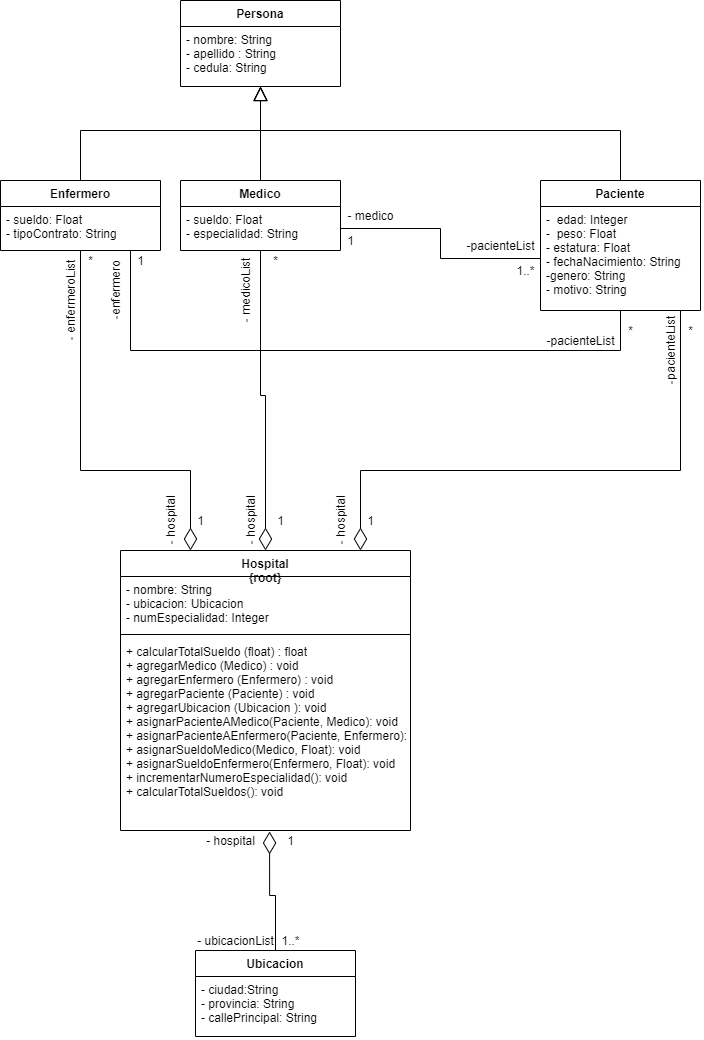

The diagram above was exported from draw.io. Its source (the exported page's mxGraphModel, read from the mxfile embedded in the PNG):
<mxGraphModel dx="2231" dy="2161" grid="1" gridSize="10" guides="1" tooltips="1" connect="1" arrows="1" fold="1" page="1" pageScale="1" pageWidth="1169" pageHeight="827" math="0" shadow="0">
  <root>
    <mxCell id="0" />
    <mxCell id="1" parent="0" />
    <mxCell id="brLoqGyuKdmSRkFiEUsx-37" style="edgeStyle=orthogonalEdgeStyle;rounded=0;orthogonalLoop=1;jettySize=auto;html=1;entryX=0.5;entryY=1;entryDx=0;entryDy=0;endArrow=block;endFill=0;endSize=12;" parent="1" source="brLoqGyuKdmSRkFiEUsx-5" target="brLoqGyuKdmSRkFiEUsx-25" edge="1">
      <mxGeometry relative="1" as="geometry" />
    </mxCell>
    <mxCell id="brLoqGyuKdmSRkFiEUsx-41" style="edgeStyle=orthogonalEdgeStyle;rounded=0;orthogonalLoop=1;jettySize=auto;html=1;endArrow=diamondThin;endFill=0;endSize=20;" parent="1" source="brLoqGyuKdmSRkFiEUsx-5" edge="1" target="brLoqGyuKdmSRkFiEUsx-9">
      <mxGeometry relative="1" as="geometry">
        <mxPoint x="530" y="310" as="targetPoint" />
        <Array as="points" />
      </mxGeometry>
    </mxCell>
    <mxCell id="brLoqGyuKdmSRkFiEUsx-5" value="Medico&#10;" style="swimlane;fontStyle=1;align=center;verticalAlign=top;childLayout=stackLayout;horizontal=1;startSize=26;horizontalStack=0;resizeParent=1;resizeParentMax=0;resizeLast=0;collapsible=1;marginBottom=0;" parent="1" vertex="1">
      <mxGeometry x="420" y="-60" width="160" height="70" as="geometry" />
    </mxCell>
    <mxCell id="brLoqGyuKdmSRkFiEUsx-6" value="- sueldo: Float&#10;- especialidad: String" style="text;strokeColor=none;fillColor=none;align=left;verticalAlign=top;spacingLeft=4;spacingRight=4;overflow=hidden;rotatable=0;points=[[0,0.5],[1,0.5]];portConstraint=eastwest;" parent="brLoqGyuKdmSRkFiEUsx-5" vertex="1">
      <mxGeometry y="26" width="160" height="44" as="geometry" />
    </mxCell>
    <mxCell id="brLoqGyuKdmSRkFiEUsx-9" value="Hospital&#10;{root}&#10;" style="swimlane;fontStyle=1;align=center;verticalAlign=top;childLayout=stackLayout;horizontal=1;startSize=26;horizontalStack=0;resizeParent=1;resizeParentMax=0;resizeLast=0;collapsible=1;marginBottom=0;" parent="1" vertex="1">
      <mxGeometry x="360" y="310" width="290" height="280" as="geometry" />
    </mxCell>
    <mxCell id="brLoqGyuKdmSRkFiEUsx-10" value="- nombre: String&#10;- ubicacion: Ubicacion&#10;- numEspecialidad: Integer&#10;" style="text;strokeColor=none;fillColor=none;align=left;verticalAlign=top;spacingLeft=4;spacingRight=4;overflow=hidden;rotatable=0;points=[[0,0.5],[1,0.5]];portConstraint=eastwest;" parent="brLoqGyuKdmSRkFiEUsx-9" vertex="1">
      <mxGeometry y="26" width="290" height="54" as="geometry" />
    </mxCell>
    <mxCell id="brLoqGyuKdmSRkFiEUsx-11" value="" style="line;strokeWidth=1;fillColor=none;align=left;verticalAlign=middle;spacingTop=-1;spacingLeft=3;spacingRight=3;rotatable=0;labelPosition=right;points=[];portConstraint=eastwest;" parent="brLoqGyuKdmSRkFiEUsx-9" vertex="1">
      <mxGeometry y="80" width="290" height="8" as="geometry" />
    </mxCell>
    <mxCell id="brLoqGyuKdmSRkFiEUsx-12" value="+ calcularTotalSueldo (float) : float&#10;+ agregarMedico (Medico) : void&#10;+ agregarEnfermero (Enfermero) : void&#10;+ agregarPaciente (Paciente) : void&#10;+ agregarUbicacion (Ubicacion ): void&#10;+ asignarPacienteAMedico(Paciente, Medico): void&#10;+ asignarPacienteAEnfermero(Paciente, Enfermero): void&#10;+ asignarSueldoMedico(Medico, Float): void&#10;+ asignarSueldoEnfermero(Enfermero, Float): void&#10;+ incrementarNumeroEspecialidad(): void&#10;+ calcularTotalSueldos(): void&#10;" style="text;strokeColor=none;fillColor=none;align=left;verticalAlign=top;spacingLeft=4;spacingRight=4;overflow=hidden;rotatable=0;points=[[0,0.5],[1,0.5]];portConstraint=eastwest;" parent="brLoqGyuKdmSRkFiEUsx-9" vertex="1">
      <mxGeometry y="88" width="290" height="192" as="geometry" />
    </mxCell>
    <mxCell id="brLoqGyuKdmSRkFiEUsx-38" style="edgeStyle=orthogonalEdgeStyle;rounded=0;orthogonalLoop=1;jettySize=auto;html=1;entryX=0.5;entryY=1;entryDx=0;entryDy=0;endArrow=block;endFill=0;endSize=12;" parent="1" source="brLoqGyuKdmSRkFiEUsx-17" target="brLoqGyuKdmSRkFiEUsx-25" edge="1">
      <mxGeometry relative="1" as="geometry">
        <Array as="points">
          <mxPoint x="320" y="-110" />
          <mxPoint x="500" y="-110" />
        </Array>
      </mxGeometry>
    </mxCell>
    <mxCell id="brLoqGyuKdmSRkFiEUsx-17" value="Enfermero" style="swimlane;fontStyle=1;align=center;verticalAlign=top;childLayout=stackLayout;horizontal=1;startSize=26;horizontalStack=0;resizeParent=1;resizeParentMax=0;resizeLast=0;collapsible=1;marginBottom=0;" parent="1" vertex="1">
      <mxGeometry x="240" y="-60" width="160" height="70" as="geometry" />
    </mxCell>
    <mxCell id="brLoqGyuKdmSRkFiEUsx-18" value="- sueldo: Float&#10;- tipoContrato: String" style="text;strokeColor=none;fillColor=none;align=left;verticalAlign=top;spacingLeft=4;spacingRight=4;overflow=hidden;rotatable=0;points=[[0,0.5],[1,0.5]];portConstraint=eastwest;" parent="brLoqGyuKdmSRkFiEUsx-17" vertex="1">
      <mxGeometry y="26" width="160" height="44" as="geometry" />
    </mxCell>
    <mxCell id="brLoqGyuKdmSRkFiEUsx-68" style="edgeStyle=orthogonalEdgeStyle;rounded=0;orthogonalLoop=1;jettySize=auto;html=1;endArrow=diamondThin;endFill=0;startSize=12;endSize=20;targetPerimeterSpacing=3;entryX=0.514;entryY=1.005;entryDx=0;entryDy=0;entryPerimeter=0;" parent="1" source="brLoqGyuKdmSRkFiEUsx-21" target="brLoqGyuKdmSRkFiEUsx-12" edge="1">
      <mxGeometry relative="1" as="geometry">
        <Array as="points" />
        <mxPoint x="509" y="591" as="targetPoint" />
      </mxGeometry>
    </mxCell>
    <mxCell id="brLoqGyuKdmSRkFiEUsx-21" value="Ubicacion" style="swimlane;fontStyle=1;align=center;verticalAlign=top;childLayout=stackLayout;horizontal=1;startSize=26;horizontalStack=0;resizeParent=1;resizeParentMax=0;resizeLast=0;collapsible=1;marginBottom=0;" parent="1" vertex="1">
      <mxGeometry x="435" y="710" width="160" height="86" as="geometry" />
    </mxCell>
    <mxCell id="brLoqGyuKdmSRkFiEUsx-22" value="- ciudad:String&#10;- provincia: String&#10;- callePrincipal: String" style="text;strokeColor=none;fillColor=none;align=left;verticalAlign=top;spacingLeft=4;spacingRight=4;overflow=hidden;rotatable=0;points=[[0,0.5],[1,0.5]];portConstraint=eastwest;" parent="brLoqGyuKdmSRkFiEUsx-21" vertex="1">
      <mxGeometry y="26" width="160" height="60" as="geometry" />
    </mxCell>
    <mxCell id="brLoqGyuKdmSRkFiEUsx-25" value="Persona&#10;" style="swimlane;fontStyle=1;align=center;verticalAlign=top;childLayout=stackLayout;horizontal=1;startSize=26;horizontalStack=0;resizeParent=1;resizeParentMax=0;resizeLast=0;collapsible=1;marginBottom=0;" parent="1" vertex="1">
      <mxGeometry x="420" y="-240" width="160" height="86" as="geometry" />
    </mxCell>
    <mxCell id="brLoqGyuKdmSRkFiEUsx-26" value="- nombre: String&#10;- apellido : String&#10;- cedula: String&#10;&#10;" style="text;strokeColor=none;fillColor=none;align=left;verticalAlign=top;spacingLeft=4;spacingRight=4;overflow=hidden;rotatable=0;points=[[0,0.5],[1,0.5]];portConstraint=eastwest;" parent="brLoqGyuKdmSRkFiEUsx-25" vertex="1">
      <mxGeometry y="26" width="160" height="60" as="geometry" />
    </mxCell>
    <mxCell id="brLoqGyuKdmSRkFiEUsx-39" style="edgeStyle=orthogonalEdgeStyle;rounded=0;orthogonalLoop=1;jettySize=auto;html=1;entryX=0.5;entryY=1;entryDx=0;entryDy=0;endArrow=block;endFill=0;endSize=12;exitX=0.5;exitY=0;exitDx=0;exitDy=0;" parent="1" source="brLoqGyuKdmSRkFiEUsx-29" target="brLoqGyuKdmSRkFiEUsx-25" edge="1">
      <mxGeometry relative="1" as="geometry">
        <Array as="points">
          <mxPoint x="860" y="-110" />
          <mxPoint x="500" y="-110" />
        </Array>
      </mxGeometry>
    </mxCell>
    <mxCell id="brLoqGyuKdmSRkFiEUsx-29" value="Paciente&#10;" style="swimlane;fontStyle=1;align=center;verticalAlign=top;childLayout=stackLayout;horizontal=1;startSize=26;horizontalStack=0;resizeParent=1;resizeParentMax=0;resizeLast=0;collapsible=1;marginBottom=0;" parent="1" vertex="1">
      <mxGeometry x="780" y="-60" width="160" height="130" as="geometry" />
    </mxCell>
    <mxCell id="brLoqGyuKdmSRkFiEUsx-30" value="-  edad: Integer&#10;-  peso: Float&#10;- estatura: Float&#10;- fechaNacimiento: String&#10;-genero: String&#10;- motivo: String" style="text;strokeColor=none;fillColor=none;align=left;verticalAlign=top;spacingLeft=4;spacingRight=4;overflow=hidden;rotatable=0;points=[[0,0.5],[1,0.5]];portConstraint=eastwest;" parent="brLoqGyuKdmSRkFiEUsx-29" vertex="1">
      <mxGeometry y="26" width="160" height="104" as="geometry" />
    </mxCell>
    <mxCell id="brLoqGyuKdmSRkFiEUsx-46" value="- hospital" style="text;html=1;align=center;verticalAlign=middle;resizable=0;points=[];autosize=1;strokeColor=none;fillColor=none;rotation=-90;" parent="1" vertex="1">
      <mxGeometry x="460" y="270" width="60" height="20" as="geometry" />
    </mxCell>
    <mxCell id="brLoqGyuKdmSRkFiEUsx-47" value="1" style="text;html=1;align=center;verticalAlign=middle;resizable=0;points=[];autosize=1;strokeColor=none;fillColor=none;" parent="1" vertex="1">
      <mxGeometry x="510" y="270" width="20" height="20" as="geometry" />
    </mxCell>
    <mxCell id="brLoqGyuKdmSRkFiEUsx-48" value="*&lt;br&gt;" style="text;html=1;align=center;verticalAlign=middle;resizable=0;points=[];autosize=1;strokeColor=none;fillColor=none;" parent="1" vertex="1">
      <mxGeometry x="505" y="10" width="20" height="20" as="geometry" />
    </mxCell>
    <mxCell id="brLoqGyuKdmSRkFiEUsx-49" value="- medicoList" style="text;html=1;align=center;verticalAlign=middle;resizable=0;points=[];autosize=1;strokeColor=none;fillColor=none;rotation=-90;" parent="1" vertex="1">
      <mxGeometry x="445" y="40" width="80" height="20" as="geometry" />
    </mxCell>
    <mxCell id="brLoqGyuKdmSRkFiEUsx-51" value="*" style="text;html=1;align=center;verticalAlign=middle;resizable=0;points=[];autosize=1;strokeColor=none;fillColor=none;" parent="1" vertex="1">
      <mxGeometry x="320" y="10" width="20" height="20" as="geometry" />
    </mxCell>
    <mxCell id="brLoqGyuKdmSRkFiEUsx-52" value="- enfermeroList" style="text;html=1;align=center;verticalAlign=middle;resizable=0;points=[];autosize=1;strokeColor=none;fillColor=none;rotation=-90;" parent="1" vertex="1">
      <mxGeometry x="260" y="50" width="100" height="20" as="geometry" />
    </mxCell>
    <mxCell id="brLoqGyuKdmSRkFiEUsx-57" value="1..*" style="text;html=1;align=center;verticalAlign=middle;resizable=0;points=[];autosize=1;strokeColor=none;fillColor=none;" parent="1" vertex="1">
      <mxGeometry x="515" y="690" width="30" height="20" as="geometry" />
    </mxCell>
    <mxCell id="brLoqGyuKdmSRkFiEUsx-58" value="- ubicacionList" style="text;html=1;align=center;verticalAlign=middle;resizable=0;points=[];autosize=1;strokeColor=none;fillColor=none;" parent="1" vertex="1">
      <mxGeometry x="430" y="690" width="90" height="20" as="geometry" />
    </mxCell>
    <mxCell id="brLoqGyuKdmSRkFiEUsx-59" value="1" style="text;html=1;align=center;verticalAlign=middle;resizable=0;points=[];autosize=1;strokeColor=none;fillColor=none;" parent="1" vertex="1">
      <mxGeometry x="520" y="590" width="20" height="20" as="geometry" />
    </mxCell>
    <mxCell id="brLoqGyuKdmSRkFiEUsx-60" value="- hospital" style="text;html=1;align=center;verticalAlign=middle;resizable=0;points=[];autosize=1;strokeColor=none;fillColor=none;" parent="1" vertex="1">
      <mxGeometry x="440" y="590" width="60" height="20" as="geometry" />
    </mxCell>
    <mxCell id="KA5c9bnJDFDroV29arcH-1" value="" style="edgeStyle=orthogonalEdgeStyle;rounded=0;orthogonalLoop=1;jettySize=auto;html=1;endArrow=none;endFill=0;entryX=0.5;entryY=1;entryDx=0;entryDy=0;" edge="1" parent="1" source="brLoqGyuKdmSRkFiEUsx-18" target="brLoqGyuKdmSRkFiEUsx-29">
      <mxGeometry relative="1" as="geometry">
        <Array as="points">
          <mxPoint x="370" y="110" />
          <mxPoint x="860" y="110" />
        </Array>
      </mxGeometry>
    </mxCell>
    <mxCell id="KA5c9bnJDFDroV29arcH-3" value="1" style="text;html=1;align=center;verticalAlign=middle;resizable=0;points=[];autosize=1;" vertex="1" parent="1">
      <mxGeometry x="370" y="10" width="20" height="20" as="geometry" />
    </mxCell>
    <mxCell id="KA5c9bnJDFDroV29arcH-4" value="-enfermero" style="text;html=1;align=center;verticalAlign=middle;resizable=0;points=[];autosize=1;rotation=-90;" vertex="1" parent="1">
      <mxGeometry x="320" y="40" width="70" height="20" as="geometry" />
    </mxCell>
    <mxCell id="KA5c9bnJDFDroV29arcH-5" value="-pacienteList" style="text;html=1;align=center;verticalAlign=middle;resizable=0;points=[];autosize=1;rotation=0;" vertex="1" parent="1">
      <mxGeometry x="780" y="90" width="80" height="20" as="geometry" />
    </mxCell>
    <mxCell id="KA5c9bnJDFDroV29arcH-6" value="*" style="text;html=1;align=center;verticalAlign=middle;resizable=0;points=[];autosize=1;" vertex="1" parent="1">
      <mxGeometry x="860" y="80" width="20" height="20" as="geometry" />
    </mxCell>
    <mxCell id="KA5c9bnJDFDroV29arcH-7" style="edgeStyle=orthogonalEdgeStyle;rounded=0;orthogonalLoop=1;jettySize=auto;html=1;entryX=0;entryY=0.5;entryDx=0;entryDy=0;endArrow=none;endFill=0;" edge="1" parent="1" source="brLoqGyuKdmSRkFiEUsx-6" target="brLoqGyuKdmSRkFiEUsx-30">
      <mxGeometry relative="1" as="geometry" />
    </mxCell>
    <mxCell id="KA5c9bnJDFDroV29arcH-8" value="- medico" style="text;html=1;align=center;verticalAlign=middle;resizable=0;points=[];autosize=1;" vertex="1" parent="1">
      <mxGeometry x="580" y="-35" width="60" height="20" as="geometry" />
    </mxCell>
    <mxCell id="KA5c9bnJDFDroV29arcH-9" value="-pacienteList" style="text;html=1;align=center;verticalAlign=middle;resizable=0;points=[];autosize=1;" vertex="1" parent="1">
      <mxGeometry x="700" y="-5" width="80" height="20" as="geometry" />
    </mxCell>
    <mxCell id="KA5c9bnJDFDroV29arcH-10" value="1" style="text;html=1;align=center;verticalAlign=middle;resizable=0;points=[];autosize=1;" vertex="1" parent="1">
      <mxGeometry x="580" y="-10" width="20" height="20" as="geometry" />
    </mxCell>
    <mxCell id="KA5c9bnJDFDroV29arcH-11" value="1..*" style="text;html=1;align=center;verticalAlign=middle;resizable=0;points=[];autosize=1;" vertex="1" parent="1">
      <mxGeometry x="750" y="20" width="30" height="20" as="geometry" />
    </mxCell>
    <mxCell id="KA5c9bnJDFDroV29arcH-12" style="edgeStyle=orthogonalEdgeStyle;rounded=0;orthogonalLoop=1;jettySize=auto;html=1;endArrow=diamondThin;endFill=0;endSize=20;" edge="1" parent="1" source="brLoqGyuKdmSRkFiEUsx-30" target="brLoqGyuKdmSRkFiEUsx-9">
      <mxGeometry relative="1" as="geometry">
        <Array as="points">
          <mxPoint x="920" y="230" />
          <mxPoint x="600" y="230" />
        </Array>
      </mxGeometry>
    </mxCell>
    <mxCell id="KA5c9bnJDFDroV29arcH-13" value="- hospital" style="text;html=1;align=center;verticalAlign=middle;resizable=0;points=[];autosize=1;strokeColor=none;fillColor=none;rotation=-90;" vertex="1" parent="1">
      <mxGeometry x="380" y="270" width="60" height="20" as="geometry" />
    </mxCell>
    <mxCell id="KA5c9bnJDFDroV29arcH-14" value="1" style="text;html=1;align=center;verticalAlign=middle;resizable=0;points=[];autosize=1;strokeColor=none;fillColor=none;" vertex="1" parent="1">
      <mxGeometry x="430" y="270" width="20" height="20" as="geometry" />
    </mxCell>
    <mxCell id="KA5c9bnJDFDroV29arcH-15" style="edgeStyle=orthogonalEdgeStyle;rounded=0;orthogonalLoop=1;jettySize=auto;html=1;startSize=0;endArrow=diamondThin;endFill=0;endSize=20;targetPerimeterSpacing=0;" edge="1" parent="1" source="brLoqGyuKdmSRkFiEUsx-18">
      <mxGeometry relative="1" as="geometry">
        <mxPoint x="430" y="310" as="targetPoint" />
        <Array as="points">
          <mxPoint x="320" y="230" />
          <mxPoint x="430" y="230" />
        </Array>
      </mxGeometry>
    </mxCell>
    <mxCell id="KA5c9bnJDFDroV29arcH-17" value="- hospital" style="text;html=1;align=center;verticalAlign=middle;resizable=0;points=[];autosize=1;strokeColor=none;fillColor=none;rotation=-90;" vertex="1" parent="1">
      <mxGeometry x="550" y="270" width="60" height="20" as="geometry" />
    </mxCell>
    <mxCell id="KA5c9bnJDFDroV29arcH-18" value="1" style="text;html=1;align=center;verticalAlign=middle;resizable=0;points=[];autosize=1;strokeColor=none;fillColor=none;" vertex="1" parent="1">
      <mxGeometry x="600" y="270" width="20" height="20" as="geometry" />
    </mxCell>
    <mxCell id="KA5c9bnJDFDroV29arcH-19" value="-pacienteList" style="text;html=1;align=center;verticalAlign=middle;resizable=0;points=[];autosize=1;rotation=-90;" vertex="1" parent="1">
      <mxGeometry x="870" y="100" width="80" height="20" as="geometry" />
    </mxCell>
    <mxCell id="KA5c9bnJDFDroV29arcH-20" value="*" style="text;html=1;align=center;verticalAlign=middle;resizable=0;points=[];autosize=1;" vertex="1" parent="1">
      <mxGeometry x="920" y="80" width="20" height="20" as="geometry" />
    </mxCell>
  </root>
</mxGraphModel>